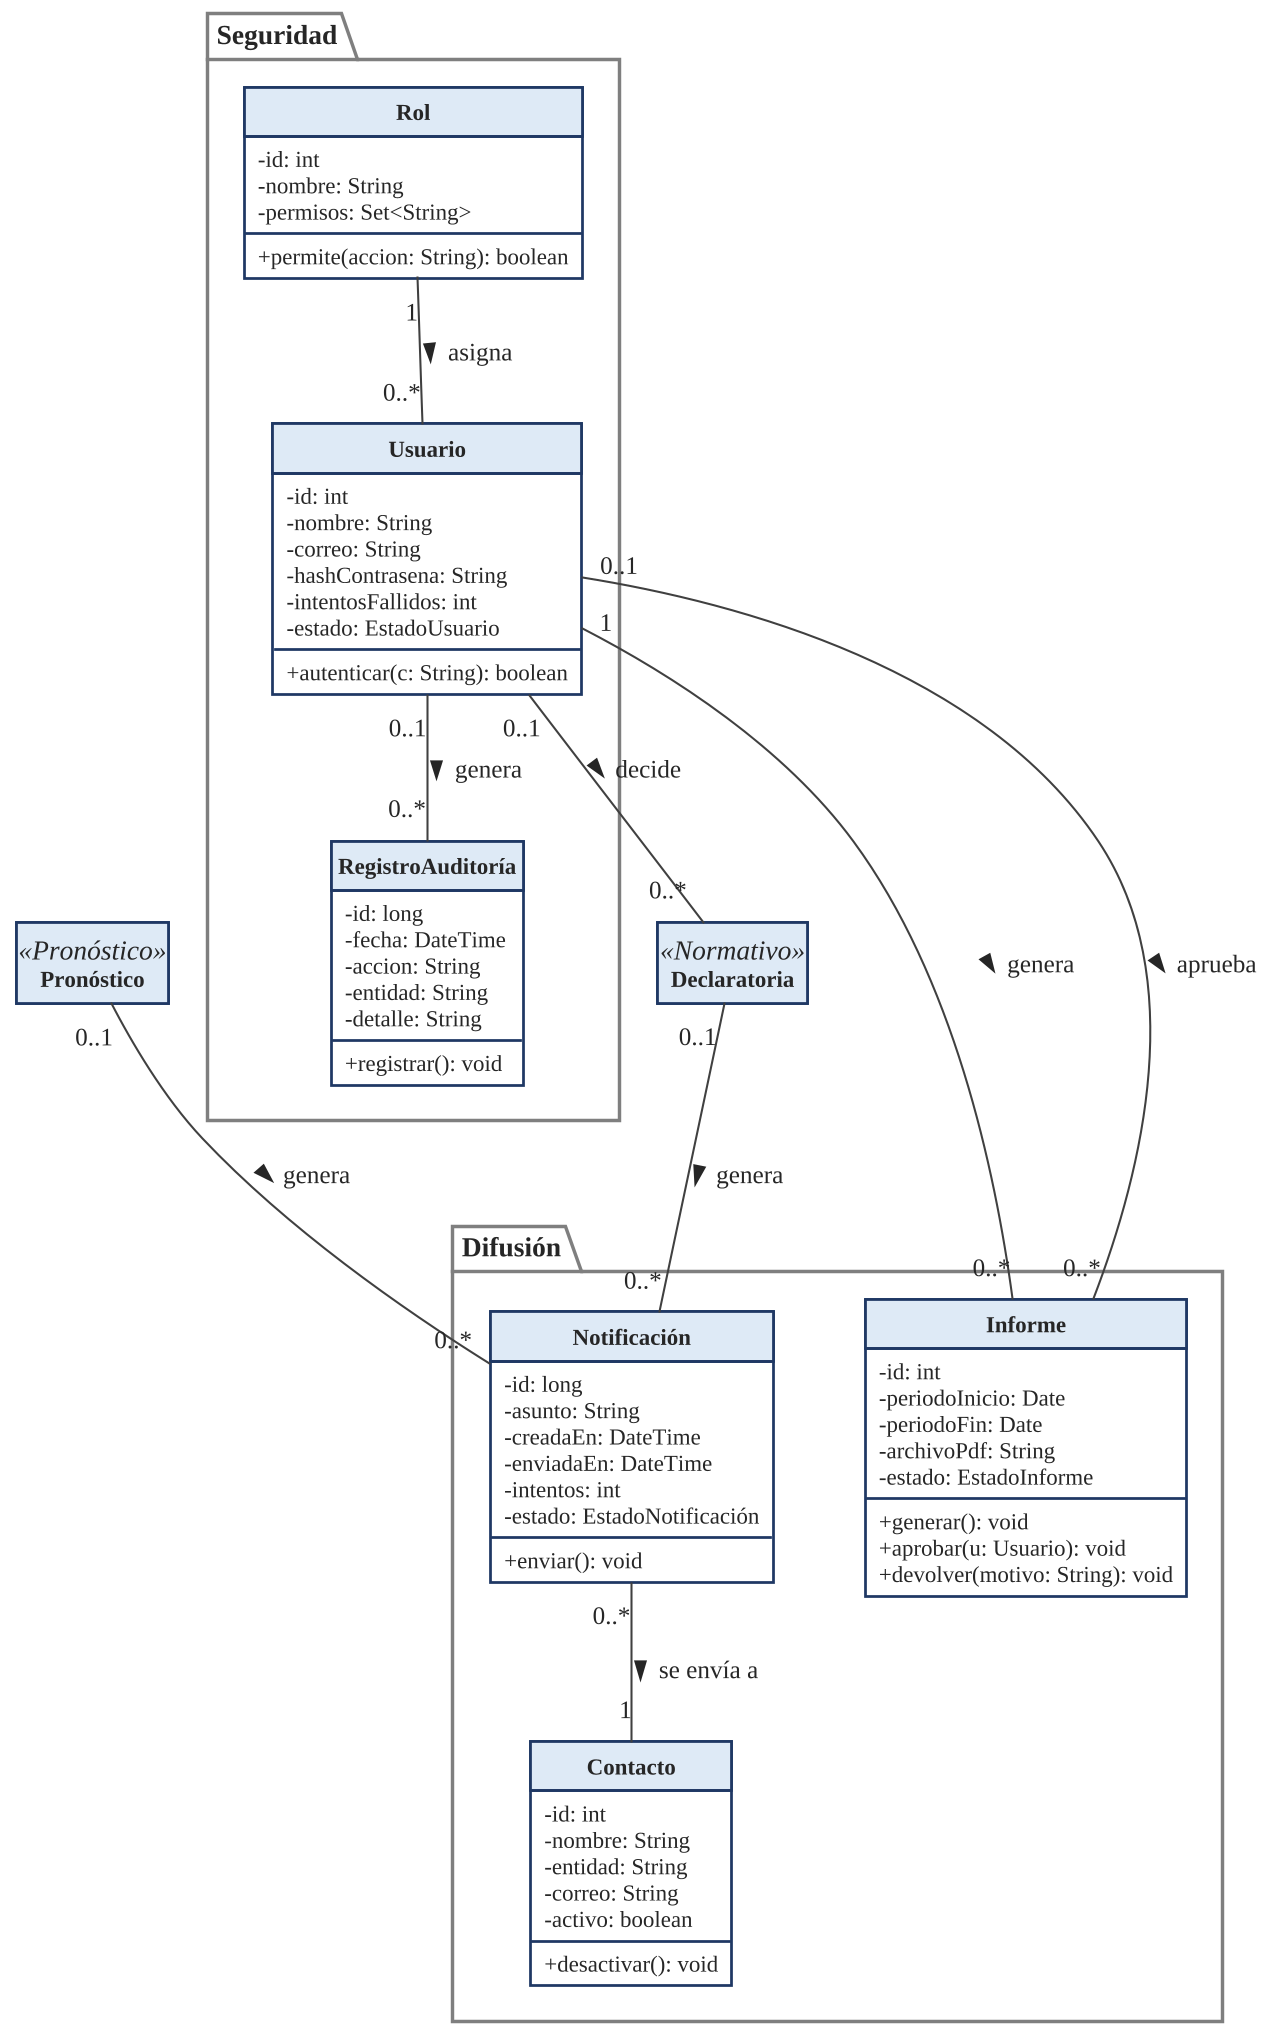

The diagram above was rendered by PlantUML. Its source (embedded in the PNG):
@startuml
!include tema.iuml

skinparam nodesep 40
skinparam ranksep 50
package "Difusión" {
  class Contacto {
    - id: int
    - nombre: String
    - entidad: String
    - correo: String
    - activo: boolean
    + desactivar(): void
  }
  class Notificacion as "Notificación" {
    - id: long
    - asunto: String
    - creadaEn: DateTime
    - enviadaEn: DateTime
    - intentos: int
    - estado: EstadoNotificación
    + enviar(): void
  }
  class Informe {
    - id: int
    - periodoInicio: Date
    - periodoFin: Date
    - archivoPdf: String
    - estado: EstadoInforme
    + generar(): void
    + aprobar(u: Usuario): void
    + devolver(motivo: String): void
  }
}
package "Seguridad" {
  class Rol {
    - id: int
    - nombre: String
    - permisos: Set<String>
    + permite(accion: String): boolean
  }
  class Usuario {
    - id: int
    - nombre: String
    - correo: String
    - hashContrasena: String
    - intentosFallidos: int
    - estado: EstadoUsuario
    + autenticar(c: String): boolean
  }
  class RegistroAuditoria as "RegistroAuditoría" {
    - id: long
    - fecha: DateTime
    - accion: String
    - entidad: String
    - detalle: String
    + registrar(): void
  }
}
class Declaratoria <<Normativo>>
class Pronostico as "Pronóstico" <<Pronóstico>>
Notificacion "0..*" -- "1" Contacto : se envía a >
Declaratoria "0..1" -- "0..*" Notificacion : genera >
Pronostico "0..1" -- "0..*" Notificacion : genera >
Rol "1" -- "0..*" Usuario : asigna >
Usuario "0..1" -- "0..*" RegistroAuditoria : genera >
Usuario "1" -- "0..*" Informe : genera >
Usuario "0..1" -- "0..*" Informe : aprueba >
Usuario "0..1" -- "0..*" Declaratoria : decide >

@enduml